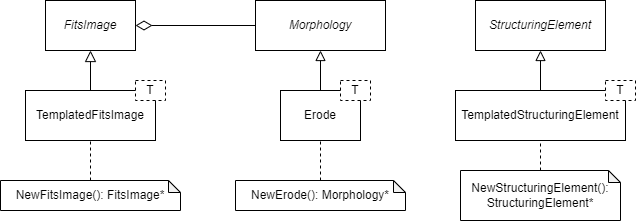

The diagram above was exported from draw.io. Its source (the exported page's mxGraphModel, read from the mxfile embedded in the PNG):
<mxGraphModel dx="985" dy="515" grid="1" gridSize="10" guides="1" tooltips="1" connect="1" arrows="1" fold="1" page="1" pageScale="1" pageWidth="1169" pageHeight="827" math="0" shadow="0">
  <root>
    <mxCell id="0" />
    <mxCell id="1" parent="0" />
    <mxCell id="anlcsBDtt4YtrcwoAjRv-13" value="&lt;i&gt;FitsImage&lt;/i&gt;" style="html=1;whiteSpace=wrap;" vertex="1" parent="1">
      <mxGeometry x="220" y="80" width="90" height="50" as="geometry" />
    </mxCell>
    <mxCell id="anlcsBDtt4YtrcwoAjRv-15" style="edgeStyle=orthogonalEdgeStyle;rounded=0;orthogonalLoop=1;jettySize=auto;html=1;exitX=0.5;exitY=0;exitDx=0;exitDy=0;entryX=0.5;entryY=1;entryDx=0;entryDy=0;endArrow=block;endFill=0;endSize=9;" edge="1" parent="1" source="anlcsBDtt4YtrcwoAjRv-14" target="anlcsBDtt4YtrcwoAjRv-13">
      <mxGeometry relative="1" as="geometry" />
    </mxCell>
    <mxCell id="anlcsBDtt4YtrcwoAjRv-17" value="" style="group" vertex="1" connectable="0" parent="1">
      <mxGeometry x="200" y="160" width="140" height="60" as="geometry" />
    </mxCell>
    <mxCell id="anlcsBDtt4YtrcwoAjRv-14" value="TemplatedFitsImage" style="html=1;whiteSpace=wrap;" vertex="1" parent="anlcsBDtt4YtrcwoAjRv-17">
      <mxGeometry y="10" width="130" height="50" as="geometry" />
    </mxCell>
    <mxCell id="anlcsBDtt4YtrcwoAjRv-16" value="T" style="html=1;whiteSpace=wrap;dashed=1;" vertex="1" parent="anlcsBDtt4YtrcwoAjRv-17">
      <mxGeometry x="110" width="30" height="20" as="geometry" />
    </mxCell>
    <mxCell id="anlcsBDtt4YtrcwoAjRv-19" style="edgeStyle=orthogonalEdgeStyle;rounded=0;orthogonalLoop=1;jettySize=auto;html=1;exitX=0.5;exitY=0;exitDx=0;exitDy=0;exitPerimeter=0;entryX=0.5;entryY=1;entryDx=0;entryDy=0;endArrow=none;endFill=0;dashed=1;" edge="1" parent="1" source="anlcsBDtt4YtrcwoAjRv-18" target="anlcsBDtt4YtrcwoAjRv-14">
      <mxGeometry relative="1" as="geometry" />
    </mxCell>
    <mxCell id="anlcsBDtt4YtrcwoAjRv-18" value="NewFitsImage(): FitsImage*" style="shape=note;whiteSpace=wrap;html=1;backgroundOutline=1;darkOpacity=0.05;size=12;" vertex="1" parent="1">
      <mxGeometry x="175" y="260" width="180" height="30" as="geometry" />
    </mxCell>
    <mxCell id="anlcsBDtt4YtrcwoAjRv-20" value="&lt;i&gt;StructuringElement&lt;/i&gt;" style="html=1;whiteSpace=wrap;" vertex="1" parent="1">
      <mxGeometry x="650" y="80" width="130" height="50" as="geometry" />
    </mxCell>
    <mxCell id="anlcsBDtt4YtrcwoAjRv-21" style="edgeStyle=orthogonalEdgeStyle;rounded=0;orthogonalLoop=1;jettySize=auto;html=1;exitX=0.5;exitY=0;exitDx=0;exitDy=0;entryX=0.5;entryY=1;entryDx=0;entryDy=0;endArrow=block;endFill=0;endSize=8;" edge="1" parent="1" source="anlcsBDtt4YtrcwoAjRv-23" target="anlcsBDtt4YtrcwoAjRv-20">
      <mxGeometry relative="1" as="geometry" />
    </mxCell>
    <mxCell id="anlcsBDtt4YtrcwoAjRv-25" style="edgeStyle=orthogonalEdgeStyle;rounded=0;orthogonalLoop=1;jettySize=auto;html=1;exitX=0.5;exitY=0;exitDx=0;exitDy=0;exitPerimeter=0;entryX=0.5;entryY=1;entryDx=0;entryDy=0;endArrow=none;endFill=0;dashed=1;" edge="1" parent="1" source="anlcsBDtt4YtrcwoAjRv-26" target="anlcsBDtt4YtrcwoAjRv-23">
      <mxGeometry relative="1" as="geometry" />
    </mxCell>
    <mxCell id="anlcsBDtt4YtrcwoAjRv-26" value="NewStructuringElement(): StructuringElement*" style="shape=note;whiteSpace=wrap;html=1;backgroundOutline=1;darkOpacity=0.05;size=12;" vertex="1" parent="1">
      <mxGeometry x="635" y="250" width="160" height="50" as="geometry" />
    </mxCell>
    <mxCell id="anlcsBDtt4YtrcwoAjRv-31" value="" style="group" vertex="1" connectable="0" parent="1">
      <mxGeometry x="630" y="160" width="180" height="60" as="geometry" />
    </mxCell>
    <mxCell id="anlcsBDtt4YtrcwoAjRv-23" value="TemplatedStructuringElement" style="html=1;whiteSpace=wrap;" vertex="1" parent="anlcsBDtt4YtrcwoAjRv-31">
      <mxGeometry y="10" width="170" height="50" as="geometry" />
    </mxCell>
    <mxCell id="anlcsBDtt4YtrcwoAjRv-30" value="T" style="html=1;whiteSpace=wrap;dashed=1;" vertex="1" parent="anlcsBDtt4YtrcwoAjRv-31">
      <mxGeometry x="150" width="30" height="20" as="geometry" />
    </mxCell>
    <mxCell id="anlcsBDtt4YtrcwoAjRv-39" style="edgeStyle=orthogonalEdgeStyle;rounded=0;orthogonalLoop=1;jettySize=auto;html=1;exitX=0;exitY=0.5;exitDx=0;exitDy=0;entryX=1;entryY=0.5;entryDx=0;entryDy=0;endArrow=diamondThin;endFill=0;endSize=14;" edge="1" parent="1" source="anlcsBDtt4YtrcwoAjRv-32" target="anlcsBDtt4YtrcwoAjRv-13">
      <mxGeometry relative="1" as="geometry" />
    </mxCell>
    <mxCell id="anlcsBDtt4YtrcwoAjRv-32" value="&lt;i&gt;Morphology&lt;/i&gt;" style="html=1;whiteSpace=wrap;" vertex="1" parent="1">
      <mxGeometry x="430" y="80" width="130" height="50" as="geometry" />
    </mxCell>
    <mxCell id="anlcsBDtt4YtrcwoAjRv-33" style="edgeStyle=orthogonalEdgeStyle;rounded=0;orthogonalLoop=1;jettySize=auto;html=1;exitX=0.5;exitY=0;exitDx=0;exitDy=0;entryX=0.5;entryY=1;entryDx=0;entryDy=0;endArrow=block;endFill=0;endSize=8;" edge="1" parent="1" source="anlcsBDtt4YtrcwoAjRv-37" target="anlcsBDtt4YtrcwoAjRv-32">
      <mxGeometry relative="1" as="geometry" />
    </mxCell>
    <mxCell id="anlcsBDtt4YtrcwoAjRv-34" style="edgeStyle=orthogonalEdgeStyle;rounded=0;orthogonalLoop=1;jettySize=auto;html=1;exitX=0.5;exitY=0;exitDx=0;exitDy=0;exitPerimeter=0;entryX=0.5;entryY=1;entryDx=0;entryDy=0;endArrow=none;endFill=0;dashed=1;" edge="1" parent="1" source="anlcsBDtt4YtrcwoAjRv-35" target="anlcsBDtt4YtrcwoAjRv-37">
      <mxGeometry relative="1" as="geometry" />
    </mxCell>
    <mxCell id="anlcsBDtt4YtrcwoAjRv-35" value="NewErode(): Morphology*" style="shape=note;whiteSpace=wrap;html=1;backgroundOutline=1;darkOpacity=0.05;size=12;" vertex="1" parent="1">
      <mxGeometry x="410" y="260" width="170" height="30" as="geometry" />
    </mxCell>
    <mxCell id="anlcsBDtt4YtrcwoAjRv-37" value="Erode" style="html=1;whiteSpace=wrap;" vertex="1" parent="1">
      <mxGeometry x="455" y="170" width="80" height="50" as="geometry" />
    </mxCell>
    <mxCell id="anlcsBDtt4YtrcwoAjRv-38" value="T" style="html=1;whiteSpace=wrap;dashed=1;" vertex="1" parent="1">
      <mxGeometry x="515" y="160" width="30" height="20" as="geometry" />
    </mxCell>
  </root>
</mxGraphModel>